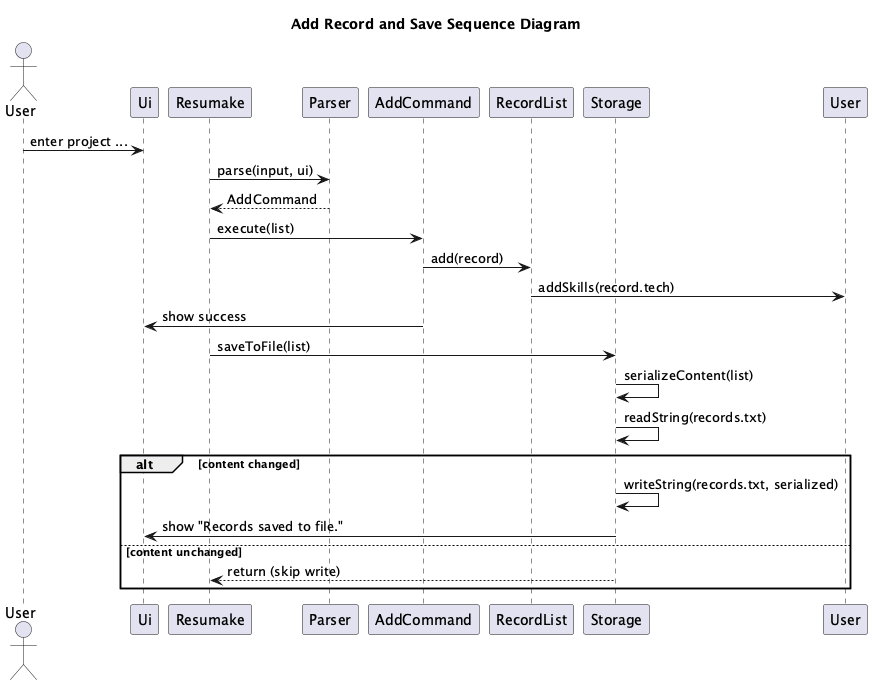

The diagram above was rendered by PlantUML. Its source (embedded in the PNG):
@startuml
!pragma layout smetana

title Add Record and Save Sequence Diagram

actor User
participant Ui
participant Resumake
participant Parser
participant AddCommand
participant RecordList
participant Storage
participant User as UserSingleton

User -> Ui: enter project ...
Resumake -> Parser: parse(input, ui)
Parser --> Resumake: AddCommand
Resumake -> AddCommand: execute(list)
AddCommand -> RecordList: add(record)
RecordList -> UserSingleton: addSkills(record.tech)
AddCommand -> Ui: show success
Resumake -> Storage: saveToFile(list)
Storage -> Storage: serializeContent(list)
Storage -> Storage: readString(records.txt)

alt content changed
    Storage -> Storage: writeString(records.txt, serialized)
    Storage -> Ui: show "Records saved to file."
else content unchanged
    Storage --> Resumake: return (skip write)
end
@enduml